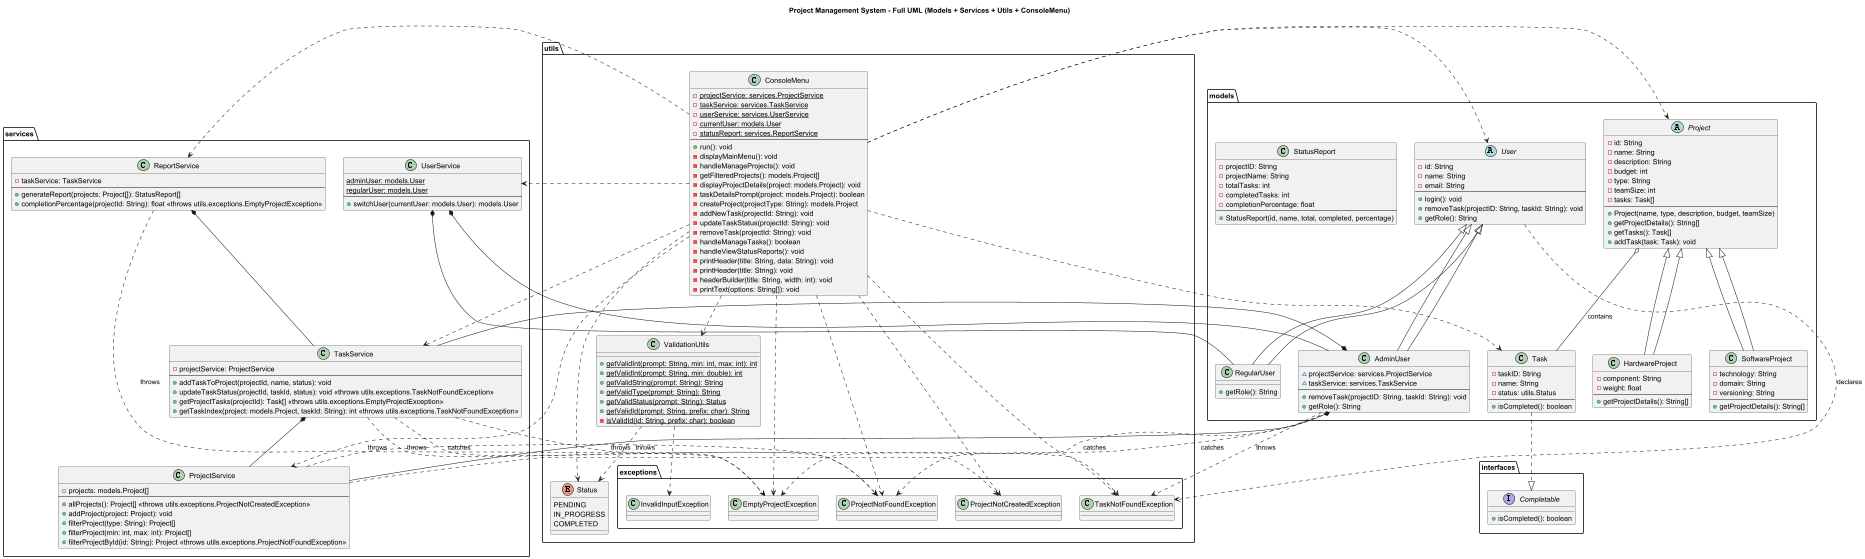

The diagram above was rendered by PlantUML. Its source (embedded in the PNG):
@startuml
title Project Management System - Full UML (Models + Services + Utils + ConsoleMenu)

' =======================
' MODELS
' =======================
package "models" {

  abstract class Project {
    - id: String
    - name: String
    - description: String
    - budget: int
    - type: String
    - teamSize: int
    - tasks: Task[]
    --
    + Project(name, type, description, budget, teamSize)
    + getProjectDetails(): String[]
    + getTasks(): Task[]
    + addTask(task: Task): void
  }

  class SoftwareProject extends Project {
    - technology: String
    - domain: String
    - versioning: String
    --
    + getProjectDetails(): String[]
  }

  class HardwareProject extends Project {
    - component: String
    - weight: float
    --
    + getProjectDetails(): String[]
  }

  class Task {
    - taskID: String
    - name: String
    - status: utils.Status
    --
    + isCompleted(): boolean
  }

  abstract class User {
    - id: String
    - name: String
    - email: String
    --
    + login(): void
    + removeTask(projectID: String, taskId: String): void
    + getRole(): String
  }

  class AdminUser extends User {
    ~ projectService: services.ProjectService
    ~ taskService: services.TaskService
    --
    + removeTask(projectID: String, taskId: String): void
    + getRole(): String
  }

  class RegularUser extends User {
    + getRole(): String
  }

  class StatusReport {
    - projectID: String
    - projectName: String
    - totalTasks: int
    - completedTasks: int
    - completionPercentage: float
    --
    + StatusReport(id, name, total, completed, percentage)
  }
}

' =======================
' INTERFACES
' =======================
package "interfaces" {
  interface Completable {
    + isCompleted(): boolean
  }
}

' =======================
' SERVICES
' =======================
package "services" {

  class ProjectService {
    - projects: models.Project[]
    --
    + allProjects(): Project[] <<throws utils.exceptions.ProjectNotCreatedException>>
    + addProject(project: Project): void
    + filterProject(type: String): Project[]
    + filterProject(min: int, max: int): Project[]
    + filterProjectById(id: String): Project <<throws utils.exceptions.ProjectNotFoundException>>
  }

  class TaskService {
    - projectService: ProjectService
    --
    + addTaskToProject(projectId, name, status): void
    + updateTaskStatus(projectId, taskId, status): void <<throws utils.exceptions.TaskNotFoundException>>
    + getProjectTasks(projectId): Task[] <<throws utils.exceptions.EmptyProjectException>>
    + getTaskIndex(project: models.Project, taskId: String): int <<throws utils.exceptions.TaskNotFoundException>>
  }

  class ReportService {
    - taskService: TaskService
    --
    + generateReport(projects: Project[]): StatusReport[]
    + completionPercentage(projectId: String): float <<throws utils.exceptions.EmptyProjectException>>
  }

  class UserService {
    {static} adminUser: models.User
    {static} regularUser: models.User
    --
    + switchUser(currentUser: models.User): models.User
  }
}

' =======================
' UTILS
' =======================
package "utils" {

  enum Status {
    PENDING
    IN_PROGRESS
    COMPLETED
  }

  class ValidationUtils {
    {static} + getValidInt(prompt: String, min: int, max: int): int
    {static} + getValidInt(prompt: String, min: double): int
    {static} + getValidString(prompt: String): String
    {static} + getValidType(prompt: String): String
    {static} + getValidStatus(prompt: String): Status
    {static} + getValidId(prompt: String, prefix: char): String
    {static} - isValidId(id: String, prefix: char): boolean
  }

  class ConsoleMenu {
    {static} - projectService: services.ProjectService
    {static} - taskService: services.TaskService
    {static} - userService: services.UserService
    {static} - currentUser: models.User
    {static} - statusReport: services.ReportService
    --
    + run(): void
    - displayMainMenu(): void
    - handleManageProjects(): void
    - getFilteredProjects(): models.Project[]
    - displayProjectDetails(project: models.Project): void
    - taskDetailsPrompt(project: models.Project): boolean
    - createProject(projectType: String): models.Project
    - addNewTask(projectId: String): void
    - updateTaskStatus(projectId: String): void
    - removeTask(projectId: String): void
    - handleManageTasks(): boolean
    - handleViewStatusReports(): void
    - printHeader(title: String, data: String): void
    - printHeader(title: String): void
    - headerBuilder(title: String, width: int): void
    - printText(options: String[]): void
  }

  package "exceptions" {
    class InvalidInputException
    class TaskNotFoundException
    class ProjectNotFoundException
    class EmptyProjectException
    class ProjectNotCreatedException
  }
}

' =======================
' RELATIONSHIPS
' =======================

' --- Inheritance / Interface ---
models.SoftwareProject --|> models.Project
models.HardwareProject --|> models.Project
models.AdminUser --|> models.User
models.RegularUser --|> models.User
models.Task ..|> interfaces.Completable

' --- Composition / Aggregation ---
models.Project o-- models.Task : contains

services.TaskService *-- services.ProjectService
services.ReportService *-- services.TaskService
models.AdminUser *-- services.ProjectService
models.AdminUser *-- services.TaskService
services.UserService *-- models.AdminUser
services.UserService *-- models.RegularUser

' --- Dependencies / Uses ---
ConsoleMenu ..> services.ProjectService
ConsoleMenu ..> services.TaskService
ConsoleMenu ..> services.ReportService
ConsoleMenu ..> services.UserService
ConsoleMenu ..> models.Project
ConsoleMenu ..> models.Task
ConsoleMenu ..> models.User
ConsoleMenu ..> utils.ValidationUtils
ConsoleMenu ..> utils.Status
ConsoleMenu ..> utils.exceptions.ProjectNotCreatedException
ConsoleMenu ..> utils.exceptions.ProjectNotFoundException
ConsoleMenu ..> utils.exceptions.TaskNotFoundException
ConsoleMenu ..> utils.exceptions.EmptyProjectException

utils.ValidationUtils ..> utils.Status
utils.ValidationUtils ..> utils.exceptions.InvalidInputException

' --- Exception relationships ---
services.ProjectService ..> utils.exceptions.ProjectNotFoundException : throws
services.ProjectService ..> utils.exceptions.ProjectNotCreatedException : throws

services.TaskService ..> utils.exceptions.TaskNotFoundException : throws
services.TaskService ..> utils.exceptions.EmptyProjectException : throws
services.TaskService ..> utils.exceptions.ProjectNotFoundException : catches

services.ReportService ..> utils.exceptions.EmptyProjectException : throws

models.AdminUser ..> utils.exceptions.TaskNotFoundException : throws
models.AdminUser ..> utils.exceptions.ProjectNotFoundException : catches
models.AdminUser ..> utils.exceptions.EmptyProjectException : catches

models.User ..> utils.exceptions.TaskNotFoundException : declares

@enduml